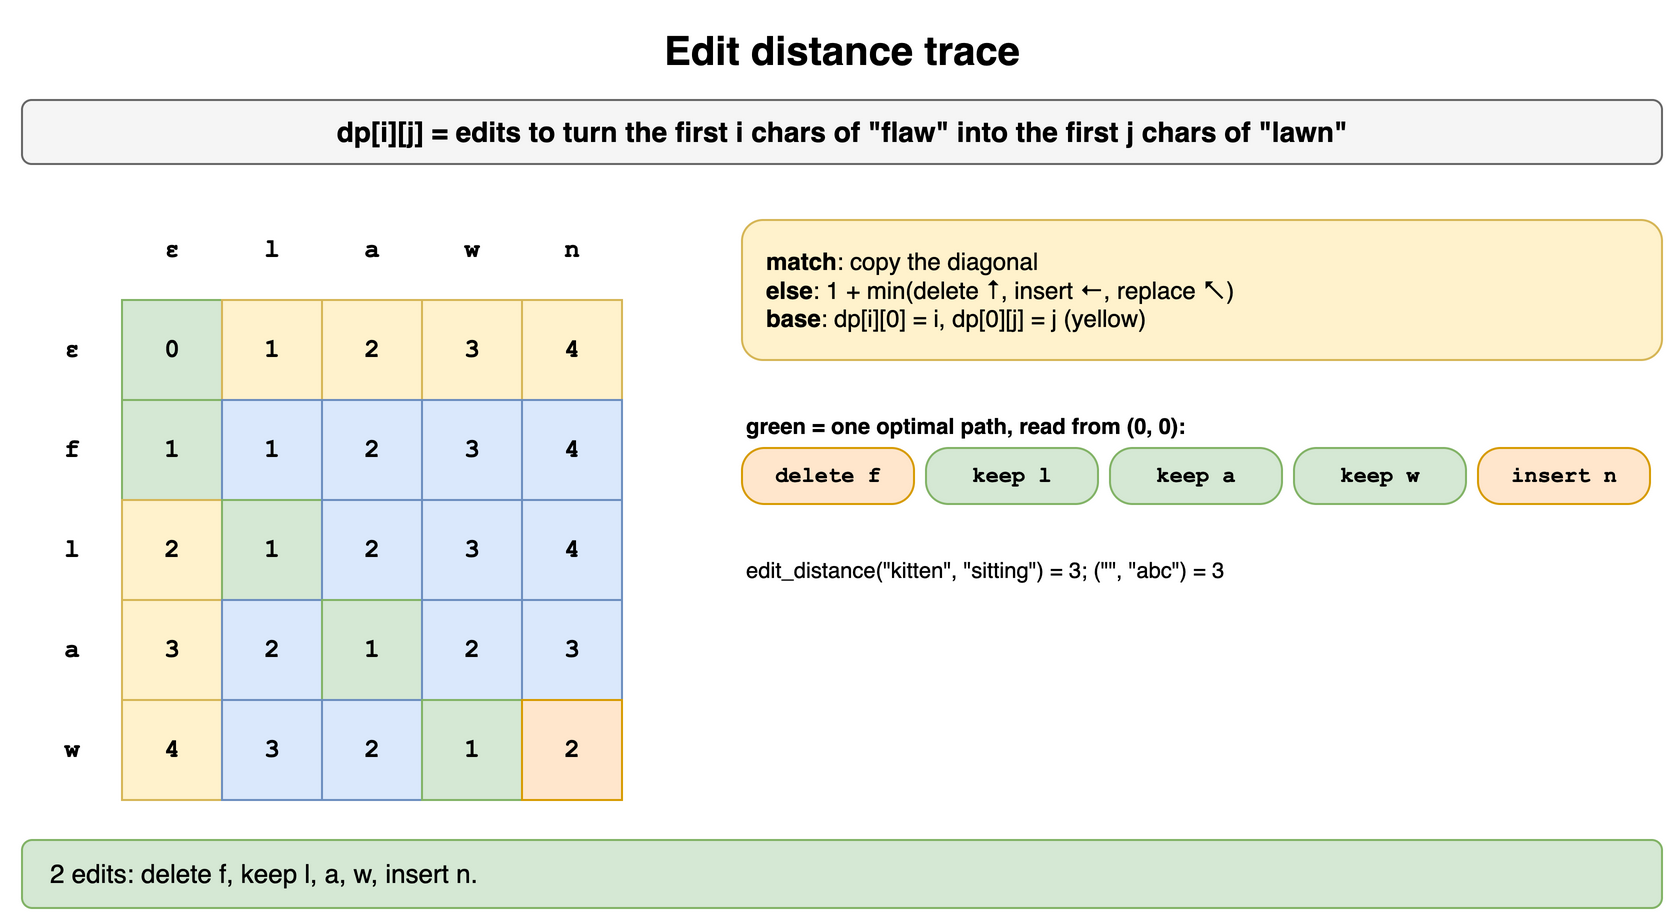

The diagram above was exported from draw.io. Its source (the exported page's mxGraphModel, read from the mxfile embedded in the PNG):
<mxGraphModel dx="900" dy="470" grid="1" gridSize="10" guides="1" tooltips="1" connect="1" arrows="1" fold="1" page="1" pageScale="1" pageWidth="900" pageHeight="470" math="0" shadow="0">
  <root>
    <mxCell id="0" />
    <mxCell id="1" parent="0" />
    <mxCell id="q131" value="Edit distance trace" style="text;html=1;align=center;verticalAlign=middle;whiteSpace=wrap;fontSize=20;fontStyle=1;" vertex="1" parent="1">
      <mxGeometry x="40" y="10" width="820" height="30" as="geometry" />
    </mxCell>
    <mxCell id="q132" value="dp[i][j] = edits to turn the first i chars of &quot;flaw&quot; into the first j chars of &quot;lawn&quot;" style="rounded=1;whiteSpace=wrap;html=1;fillColor=#f5f5f5;strokeColor=#666666;fontStyle=1;fontSize=14;" vertex="1" parent="1">
      <mxGeometry x="40" y="50" width="820" height="32" as="geometry" />
    </mxCell>
    <mxCell id="q133" value="ε" style="text;html=1;align=center;verticalAlign=middle;whiteSpace=wrap;fontStyle=1;fontSize=13;fontFamily=Courier New;" vertex="1" parent="1">
      <mxGeometry x="90" y="100" width="50" height="50" as="geometry" />
    </mxCell>
    <mxCell id="q134" value="l" style="text;html=1;align=center;verticalAlign=middle;whiteSpace=wrap;fontStyle=1;fontSize=13;fontFamily=Courier New;" vertex="1" parent="1">
      <mxGeometry x="140" y="100" width="50" height="50" as="geometry" />
    </mxCell>
    <mxCell id="q135" value="a" style="text;html=1;align=center;verticalAlign=middle;whiteSpace=wrap;fontStyle=1;fontSize=13;fontFamily=Courier New;" vertex="1" parent="1">
      <mxGeometry x="190" y="100" width="50" height="50" as="geometry" />
    </mxCell>
    <mxCell id="q136" value="w" style="text;html=1;align=center;verticalAlign=middle;whiteSpace=wrap;fontStyle=1;fontSize=13;fontFamily=Courier New;" vertex="1" parent="1">
      <mxGeometry x="240" y="100" width="50" height="50" as="geometry" />
    </mxCell>
    <mxCell id="q137" value="n" style="text;html=1;align=center;verticalAlign=middle;whiteSpace=wrap;fontStyle=1;fontSize=13;fontFamily=Courier New;" vertex="1" parent="1">
      <mxGeometry x="290" y="100" width="50" height="50" as="geometry" />
    </mxCell>
    <mxCell id="q138" value="ε" style="text;html=1;align=center;verticalAlign=middle;whiteSpace=wrap;fontStyle=1;fontSize=13;fontFamily=Courier New;" vertex="1" parent="1">
      <mxGeometry x="40" y="150" width="50" height="50" as="geometry" />
    </mxCell>
    <mxCell id="q139" value="f" style="text;html=1;align=center;verticalAlign=middle;whiteSpace=wrap;fontStyle=1;fontSize=13;fontFamily=Courier New;" vertex="1" parent="1">
      <mxGeometry x="40" y="200" width="50" height="50" as="geometry" />
    </mxCell>
    <mxCell id="q1310" value="l" style="text;html=1;align=center;verticalAlign=middle;whiteSpace=wrap;fontStyle=1;fontSize=13;fontFamily=Courier New;" vertex="1" parent="1">
      <mxGeometry x="40" y="250" width="50" height="50" as="geometry" />
    </mxCell>
    <mxCell id="q1311" value="a" style="text;html=1;align=center;verticalAlign=middle;whiteSpace=wrap;fontStyle=1;fontSize=13;fontFamily=Courier New;" vertex="1" parent="1">
      <mxGeometry x="40" y="300" width="50" height="50" as="geometry" />
    </mxCell>
    <mxCell id="q1312" value="w" style="text;html=1;align=center;verticalAlign=middle;whiteSpace=wrap;fontStyle=1;fontSize=13;fontFamily=Courier New;" vertex="1" parent="1">
      <mxGeometry x="40" y="350" width="50" height="50" as="geometry" />
    </mxCell>
    <mxCell id="q1313" value="0" style="rounded=0;whiteSpace=wrap;html=1;fontStyle=1;fontSize=14;fillColor=#d5e8d4;strokeColor=#82b366;fontFamily=Courier New;fontSize=13;" vertex="1" parent="1">
      <mxGeometry x="90" y="150" width="50" height="50" as="geometry" />
    </mxCell>
    <mxCell id="q1314" value="1" style="rounded=0;whiteSpace=wrap;html=1;fontStyle=1;fontSize=14;fillColor=#fff2cc;strokeColor=#d6b656;fontFamily=Courier New;fontSize=13;" vertex="1" parent="1">
      <mxGeometry x="140" y="150" width="50" height="50" as="geometry" />
    </mxCell>
    <mxCell id="q1315" value="2" style="rounded=0;whiteSpace=wrap;html=1;fontStyle=1;fontSize=14;fillColor=#fff2cc;strokeColor=#d6b656;fontFamily=Courier New;fontSize=13;" vertex="1" parent="1">
      <mxGeometry x="190" y="150" width="50" height="50" as="geometry" />
    </mxCell>
    <mxCell id="q1316" value="3" style="rounded=0;whiteSpace=wrap;html=1;fontStyle=1;fontSize=14;fillColor=#fff2cc;strokeColor=#d6b656;fontFamily=Courier New;fontSize=13;" vertex="1" parent="1">
      <mxGeometry x="240" y="150" width="50" height="50" as="geometry" />
    </mxCell>
    <mxCell id="q1317" value="4" style="rounded=0;whiteSpace=wrap;html=1;fontStyle=1;fontSize=14;fillColor=#fff2cc;strokeColor=#d6b656;fontFamily=Courier New;fontSize=13;" vertex="1" parent="1">
      <mxGeometry x="290" y="150" width="50" height="50" as="geometry" />
    </mxCell>
    <mxCell id="q1318" value="1" style="rounded=0;whiteSpace=wrap;html=1;fontStyle=1;fontSize=14;fillColor=#d5e8d4;strokeColor=#82b366;fontFamily=Courier New;fontSize=13;" vertex="1" parent="1">
      <mxGeometry x="90" y="200" width="50" height="50" as="geometry" />
    </mxCell>
    <mxCell id="q1319" value="1" style="rounded=0;whiteSpace=wrap;html=1;fontStyle=1;fontSize=14;fillColor=#dae8fc;strokeColor=#6c8ebf;fontFamily=Courier New;fontSize=13;" vertex="1" parent="1">
      <mxGeometry x="140" y="200" width="50" height="50" as="geometry" />
    </mxCell>
    <mxCell id="q1320" value="2" style="rounded=0;whiteSpace=wrap;html=1;fontStyle=1;fontSize=14;fillColor=#dae8fc;strokeColor=#6c8ebf;fontFamily=Courier New;fontSize=13;" vertex="1" parent="1">
      <mxGeometry x="190" y="200" width="50" height="50" as="geometry" />
    </mxCell>
    <mxCell id="q1321" value="3" style="rounded=0;whiteSpace=wrap;html=1;fontStyle=1;fontSize=14;fillColor=#dae8fc;strokeColor=#6c8ebf;fontFamily=Courier New;fontSize=13;" vertex="1" parent="1">
      <mxGeometry x="240" y="200" width="50" height="50" as="geometry" />
    </mxCell>
    <mxCell id="q1322" value="4" style="rounded=0;whiteSpace=wrap;html=1;fontStyle=1;fontSize=14;fillColor=#dae8fc;strokeColor=#6c8ebf;fontFamily=Courier New;fontSize=13;" vertex="1" parent="1">
      <mxGeometry x="290" y="200" width="50" height="50" as="geometry" />
    </mxCell>
    <mxCell id="q1323" value="2" style="rounded=0;whiteSpace=wrap;html=1;fontStyle=1;fontSize=14;fillColor=#fff2cc;strokeColor=#d6b656;fontFamily=Courier New;fontSize=13;" vertex="1" parent="1">
      <mxGeometry x="90" y="250" width="50" height="50" as="geometry" />
    </mxCell>
    <mxCell id="q1324" value="1" style="rounded=0;whiteSpace=wrap;html=1;fontStyle=1;fontSize=14;fillColor=#d5e8d4;strokeColor=#82b366;fontFamily=Courier New;fontSize=13;" vertex="1" parent="1">
      <mxGeometry x="140" y="250" width="50" height="50" as="geometry" />
    </mxCell>
    <mxCell id="q1325" value="2" style="rounded=0;whiteSpace=wrap;html=1;fontStyle=1;fontSize=14;fillColor=#dae8fc;strokeColor=#6c8ebf;fontFamily=Courier New;fontSize=13;" vertex="1" parent="1">
      <mxGeometry x="190" y="250" width="50" height="50" as="geometry" />
    </mxCell>
    <mxCell id="q1326" value="3" style="rounded=0;whiteSpace=wrap;html=1;fontStyle=1;fontSize=14;fillColor=#dae8fc;strokeColor=#6c8ebf;fontFamily=Courier New;fontSize=13;" vertex="1" parent="1">
      <mxGeometry x="240" y="250" width="50" height="50" as="geometry" />
    </mxCell>
    <mxCell id="q1327" value="4" style="rounded=0;whiteSpace=wrap;html=1;fontStyle=1;fontSize=14;fillColor=#dae8fc;strokeColor=#6c8ebf;fontFamily=Courier New;fontSize=13;" vertex="1" parent="1">
      <mxGeometry x="290" y="250" width="50" height="50" as="geometry" />
    </mxCell>
    <mxCell id="q1328" value="3" style="rounded=0;whiteSpace=wrap;html=1;fontStyle=1;fontSize=14;fillColor=#fff2cc;strokeColor=#d6b656;fontFamily=Courier New;fontSize=13;" vertex="1" parent="1">
      <mxGeometry x="90" y="300" width="50" height="50" as="geometry" />
    </mxCell>
    <mxCell id="q1329" value="2" style="rounded=0;whiteSpace=wrap;html=1;fontStyle=1;fontSize=14;fillColor=#dae8fc;strokeColor=#6c8ebf;fontFamily=Courier New;fontSize=13;" vertex="1" parent="1">
      <mxGeometry x="140" y="300" width="50" height="50" as="geometry" />
    </mxCell>
    <mxCell id="q1330" value="1" style="rounded=0;whiteSpace=wrap;html=1;fontStyle=1;fontSize=14;fillColor=#d5e8d4;strokeColor=#82b366;fontFamily=Courier New;fontSize=13;" vertex="1" parent="1">
      <mxGeometry x="190" y="300" width="50" height="50" as="geometry" />
    </mxCell>
    <mxCell id="q1331" value="2" style="rounded=0;whiteSpace=wrap;html=1;fontStyle=1;fontSize=14;fillColor=#dae8fc;strokeColor=#6c8ebf;fontFamily=Courier New;fontSize=13;" vertex="1" parent="1">
      <mxGeometry x="240" y="300" width="50" height="50" as="geometry" />
    </mxCell>
    <mxCell id="q1332" value="3" style="rounded=0;whiteSpace=wrap;html=1;fontStyle=1;fontSize=14;fillColor=#dae8fc;strokeColor=#6c8ebf;fontFamily=Courier New;fontSize=13;" vertex="1" parent="1">
      <mxGeometry x="290" y="300" width="50" height="50" as="geometry" />
    </mxCell>
    <mxCell id="q1333" value="4" style="rounded=0;whiteSpace=wrap;html=1;fontStyle=1;fontSize=14;fillColor=#fff2cc;strokeColor=#d6b656;fontFamily=Courier New;fontSize=13;" vertex="1" parent="1">
      <mxGeometry x="90" y="350" width="50" height="50" as="geometry" />
    </mxCell>
    <mxCell id="q1334" value="3" style="rounded=0;whiteSpace=wrap;html=1;fontStyle=1;fontSize=14;fillColor=#dae8fc;strokeColor=#6c8ebf;fontFamily=Courier New;fontSize=13;" vertex="1" parent="1">
      <mxGeometry x="140" y="350" width="50" height="50" as="geometry" />
    </mxCell>
    <mxCell id="q1335" value="2" style="rounded=0;whiteSpace=wrap;html=1;fontStyle=1;fontSize=14;fillColor=#dae8fc;strokeColor=#6c8ebf;fontFamily=Courier New;fontSize=13;" vertex="1" parent="1">
      <mxGeometry x="190" y="350" width="50" height="50" as="geometry" />
    </mxCell>
    <mxCell id="q1336" value="1" style="rounded=0;whiteSpace=wrap;html=1;fontStyle=1;fontSize=14;fillColor=#d5e8d4;strokeColor=#82b366;fontFamily=Courier New;fontSize=13;" vertex="1" parent="1">
      <mxGeometry x="240" y="350" width="50" height="50" as="geometry" />
    </mxCell>
    <mxCell id="q1337" value="2" style="rounded=0;whiteSpace=wrap;html=1;fontStyle=1;fontSize=14;fillColor=#ffe6cc;strokeColor=#d79b00;fontFamily=Courier New;fontSize=13;" vertex="1" parent="1">
      <mxGeometry x="290" y="350" width="50" height="50" as="geometry" />
    </mxCell>
    <mxCell id="q1338" value="&lt;b&gt;match&lt;/b&gt;: copy the diagonal&lt;br&gt;&lt;b&gt;else&lt;/b&gt;: 1 + min(delete ↑, insert ←, replace ↖)&lt;br&gt;&lt;b&gt;base&lt;/b&gt;: dp[i][0] = i, dp[0][j] = j (yellow)" style="rounded=1;whiteSpace=wrap;html=1;fillColor=#fff2cc;strokeColor=#d6b656;fontSize=12;align=left;spacingLeft=10;" vertex="1" parent="1">
      <mxGeometry x="400" y="110" width="460" height="70" as="geometry" />
    </mxCell>
    <mxCell id="q1339" value="green = one optimal path, read from (0, 0):" style="text;html=1;whiteSpace=wrap;fontSize=11;fontStyle=1;align=left;" vertex="1" parent="1">
      <mxGeometry x="400" y="200" width="460" height="18" as="geometry" />
    </mxCell>
    <mxCell id="q1340" value="delete f" style="rounded=1;arcSize=40;whiteSpace=wrap;html=1;fontFamily=Courier New;fontStyle=1;fontSize=11;fillColor=#ffe6cc;strokeColor=#d79b00;fontSize=11;" vertex="1" parent="1">
      <mxGeometry x="400" y="224" width="86" height="28" as="geometry" />
    </mxCell>
    <mxCell id="q1341" value="keep l" style="rounded=1;arcSize=40;whiteSpace=wrap;html=1;fontFamily=Courier New;fontStyle=1;fontSize=11;fillColor=#d5e8d4;strokeColor=#82b366;fontSize=11;" vertex="1" parent="1">
      <mxGeometry x="492" y="224" width="86" height="28" as="geometry" />
    </mxCell>
    <mxCell id="q1342" value="keep a" style="rounded=1;arcSize=40;whiteSpace=wrap;html=1;fontFamily=Courier New;fontStyle=1;fontSize=11;fillColor=#d5e8d4;strokeColor=#82b366;fontSize=11;" vertex="1" parent="1">
      <mxGeometry x="584" y="224" width="86" height="28" as="geometry" />
    </mxCell>
    <mxCell id="q1343" value="keep w" style="rounded=1;arcSize=40;whiteSpace=wrap;html=1;fontFamily=Courier New;fontStyle=1;fontSize=11;fillColor=#d5e8d4;strokeColor=#82b366;fontSize=11;" vertex="1" parent="1">
      <mxGeometry x="676" y="224" width="86" height="28" as="geometry" />
    </mxCell>
    <mxCell id="q1344" value="insert n" style="rounded=1;arcSize=40;whiteSpace=wrap;html=1;fontFamily=Courier New;fontStyle=1;fontSize=11;fillColor=#ffe6cc;strokeColor=#d79b00;fontSize=11;" vertex="1" parent="1">
      <mxGeometry x="768" y="224" width="86" height="28" as="geometry" />
    </mxCell>
    <mxCell id="q1345" value="edit_distance(&quot;kitten&quot;, &quot;sitting&quot;) = 3; (&quot;&quot;, &quot;abc&quot;) = 3" style="text;html=1;whiteSpace=wrap;fontSize=11;align=left;verticalAlign=top;" vertex="1" parent="1">
      <mxGeometry x="400" y="272" width="460" height="20" as="geometry" />
    </mxCell>
    <mxCell id="q1346" value="2 edits: delete f, keep l, a, w, insert n." style="rounded=1;whiteSpace=wrap;html=1;fillColor=#d5e8d4;strokeColor=#82b366;fontSize=13;align=left;spacingLeft=12;" vertex="1" parent="1">
      <mxGeometry x="40" y="420" width="820" height="34" as="geometry" />
    </mxCell>
  </root>
</mxGraphModel>